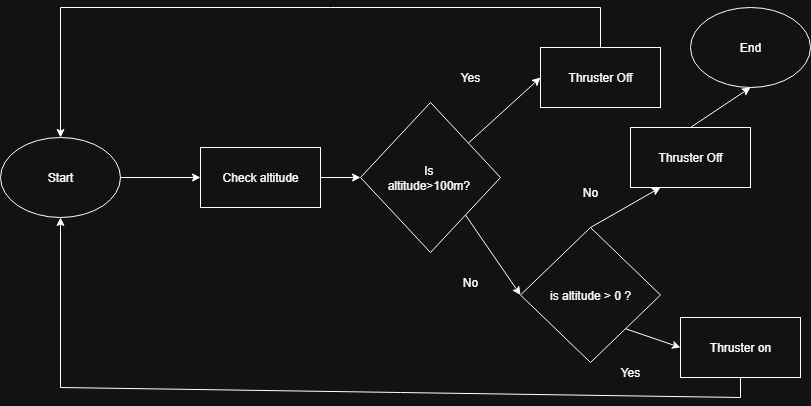

The diagram above was exported from draw.io. Its source (the exported page's mxGraphModel, read from the mxfile embedded in the PNG):
<mxGraphModel dx="983" dy="579" grid="1" gridSize="10" guides="1" tooltips="1" connect="1" arrows="1" fold="1" page="1" pageScale="1" pageWidth="827" pageHeight="1169" math="0" shadow="0">
  <root>
    <mxCell id="0" />
    <mxCell id="1" parent="0" />
    <mxCell id="ISWzDrggO76-9A3tq9X4-4" value="" style="edgeStyle=orthogonalEdgeStyle;rounded=0;orthogonalLoop=1;jettySize=auto;html=1;" parent="1" source="ISWzDrggO76-9A3tq9X4-2" target="ISWzDrggO76-9A3tq9X4-3" edge="1">
      <mxGeometry relative="1" as="geometry" />
    </mxCell>
    <mxCell id="ISWzDrggO76-9A3tq9X4-2" value="Start" style="ellipse;whiteSpace=wrap;html=1;" parent="1" vertex="1">
      <mxGeometry y="200" width="120" height="80" as="geometry" />
    </mxCell>
    <mxCell id="ISWzDrggO76-9A3tq9X4-6" value="" style="edgeStyle=orthogonalEdgeStyle;rounded=0;orthogonalLoop=1;jettySize=auto;html=1;" parent="1" source="ISWzDrggO76-9A3tq9X4-3" target="ISWzDrggO76-9A3tq9X4-5" edge="1">
      <mxGeometry relative="1" as="geometry" />
    </mxCell>
    <mxCell id="ISWzDrggO76-9A3tq9X4-3" value="Check altitude" style="rounded=0;whiteSpace=wrap;html=1;" parent="1" vertex="1">
      <mxGeometry x="200" y="210" width="120" height="60" as="geometry" />
    </mxCell>
    <mxCell id="ISWzDrggO76-9A3tq9X4-5" value="Is&amp;nbsp;&lt;div&gt;altitude&amp;gt;100m?&amp;nbsp;&lt;/div&gt;" style="rhombus;whiteSpace=wrap;html=1;rounded=0;" parent="1" vertex="1">
      <mxGeometry x="360" y="165" width="140" height="150" as="geometry" />
    </mxCell>
    <mxCell id="ISWzDrggO76-9A3tq9X4-10" value="Thruster Off" style="rounded=0;whiteSpace=wrap;html=1;" parent="1" vertex="1">
      <mxGeometry x="540" y="110" width="120" height="60" as="geometry" />
    </mxCell>
    <mxCell id="ISWzDrggO76-9A3tq9X4-11" value="" style="endArrow=classic;html=1;rounded=0;entryX=0;entryY=0.5;entryDx=0;entryDy=0;" parent="1" source="ISWzDrggO76-9A3tq9X4-5" target="ISWzDrggO76-9A3tq9X4-10" edge="1">
      <mxGeometry width="50" height="50" relative="1" as="geometry">
        <mxPoint x="530" y="240" as="sourcePoint" />
        <mxPoint x="430" y="220" as="targetPoint" />
      </mxGeometry>
    </mxCell>
    <mxCell id="ISWzDrggO76-9A3tq9X4-12" value="" style="endArrow=classic;html=1;rounded=0;exitX=1;exitY=1;exitDx=0;exitDy=0;entryX=0;entryY=0.5;entryDx=0;entryDy=0;" parent="1" source="ISWzDrggO76-9A3tq9X4-5" target="ISWzDrggO76-9A3tq9X4-15" edge="1">
      <mxGeometry width="50" height="50" relative="1" as="geometry">
        <mxPoint x="380" y="270" as="sourcePoint" />
        <mxPoint x="540" y="340" as="targetPoint" />
      </mxGeometry>
    </mxCell>
    <mxCell id="ISWzDrggO76-9A3tq9X4-13" value="No" style="text;html=1;align=center;verticalAlign=middle;whiteSpace=wrap;rounded=0;" parent="1" vertex="1">
      <mxGeometry x="440" y="330" width="60" height="30" as="geometry" />
    </mxCell>
    <mxCell id="ISWzDrggO76-9A3tq9X4-14" value="Yes" style="text;html=1;align=center;verticalAlign=middle;whiteSpace=wrap;rounded=0;" parent="1" vertex="1">
      <mxGeometry x="440" y="125" width="60" height="30" as="geometry" />
    </mxCell>
    <mxCell id="ISWzDrggO76-9A3tq9X4-15" value="is altitude &amp;gt;&lt;span style=&quot;background-color: transparent; color: light-dark(rgb(0, 0, 0), rgb(255, 255, 255));&quot;&gt;&amp;nbsp;0 ?&lt;/span&gt;" style="rhombus;whiteSpace=wrap;html=1;" parent="1" vertex="1">
      <mxGeometry x="520" y="290" width="140" height="135" as="geometry" />
    </mxCell>
    <mxCell id="ISWzDrggO76-9A3tq9X4-16" value="" style="endArrow=classic;html=1;rounded=0;exitX=0.5;exitY=0;exitDx=0;exitDy=0;entryX=0.25;entryY=1;entryDx=0;entryDy=0;" parent="1" source="ISWzDrggO76-9A3tq9X4-15" target="ISWzDrggO76-9A3tq9X4-25" edge="1">
      <mxGeometry width="50" height="50" relative="1" as="geometry">
        <mxPoint x="400" y="250" as="sourcePoint" />
        <mxPoint x="690" y="250" as="targetPoint" />
      </mxGeometry>
    </mxCell>
    <mxCell id="ISWzDrggO76-9A3tq9X4-17" value="Yes" style="text;html=1;align=center;verticalAlign=middle;whiteSpace=wrap;rounded=0;" parent="1" vertex="1">
      <mxGeometry x="600" y="420" width="60" height="30" as="geometry" />
    </mxCell>
    <mxCell id="ISWzDrggO76-9A3tq9X4-18" value="Thruster on" style="rounded=0;whiteSpace=wrap;html=1;" parent="1" vertex="1">
      <mxGeometry x="680" y="380" width="120" height="60" as="geometry" />
    </mxCell>
    <mxCell id="ISWzDrggO76-9A3tq9X4-20" value="" style="endArrow=classic;html=1;rounded=0;entryX=0;entryY=0.5;entryDx=0;entryDy=0;exitX=1;exitY=1;exitDx=0;exitDy=0;" parent="1" source="ISWzDrggO76-9A3tq9X4-15" target="ISWzDrggO76-9A3tq9X4-18" edge="1">
      <mxGeometry width="50" height="50" relative="1" as="geometry">
        <mxPoint x="470" y="310" as="sourcePoint" />
        <mxPoint x="520" y="260" as="targetPoint" />
      </mxGeometry>
    </mxCell>
    <mxCell id="ISWzDrggO76-9A3tq9X4-21" value="No" style="text;html=1;align=center;verticalAlign=middle;whiteSpace=wrap;rounded=0;" parent="1" vertex="1">
      <mxGeometry x="560" y="240" width="60" height="30" as="geometry" />
    </mxCell>
    <mxCell id="ISWzDrggO76-9A3tq9X4-23" value="" style="endArrow=classic;html=1;rounded=0;exitX=0.5;exitY=0;exitDx=0;exitDy=0;entryX=0.5;entryY=0;entryDx=0;entryDy=0;" parent="1" source="ISWzDrggO76-9A3tq9X4-10" target="ISWzDrggO76-9A3tq9X4-2" edge="1">
      <mxGeometry width="50" height="50" relative="1" as="geometry">
        <mxPoint x="380" y="300" as="sourcePoint" />
        <mxPoint x="50" y="70" as="targetPoint" />
        <Array as="points">
          <mxPoint x="600" y="70" />
          <mxPoint x="60" y="70" />
        </Array>
      </mxGeometry>
    </mxCell>
    <mxCell id="ISWzDrggO76-9A3tq9X4-25" value="Thruster Off" style="rounded=0;whiteSpace=wrap;html=1;" parent="1" vertex="1">
      <mxGeometry x="630" y="190" width="120" height="60" as="geometry" />
    </mxCell>
    <mxCell id="ISWzDrggO76-9A3tq9X4-26" value="End" style="ellipse;whiteSpace=wrap;html=1;" parent="1" vertex="1">
      <mxGeometry x="690" y="70" width="120" height="80" as="geometry" />
    </mxCell>
    <mxCell id="ISWzDrggO76-9A3tq9X4-27" value="" style="endArrow=classic;html=1;rounded=0;exitX=0.5;exitY=0;exitDx=0;exitDy=0;entryX=0.5;entryY=1;entryDx=0;entryDy=0;" parent="1" source="ISWzDrggO76-9A3tq9X4-25" target="ISWzDrggO76-9A3tq9X4-26" edge="1">
      <mxGeometry width="50" height="50" relative="1" as="geometry">
        <mxPoint x="430" y="260" as="sourcePoint" />
        <mxPoint x="480" y="210" as="targetPoint" />
      </mxGeometry>
    </mxCell>
    <mxCell id="ebCDGJvJ02e4XxqADxDy-1" value="" style="endArrow=classic;html=1;rounded=0;exitX=0.5;exitY=1;exitDx=0;exitDy=0;entryX=0.5;entryY=1;entryDx=0;entryDy=0;" edge="1" parent="1" source="ISWzDrggO76-9A3tq9X4-18" target="ISWzDrggO76-9A3tq9X4-2">
      <mxGeometry width="50" height="50" relative="1" as="geometry">
        <mxPoint x="420" y="380" as="sourcePoint" />
        <mxPoint x="40" y="460" as="targetPoint" />
        <Array as="points">
          <mxPoint x="740" y="460" />
          <mxPoint x="60" y="450" />
        </Array>
      </mxGeometry>
    </mxCell>
  </root>
</mxGraphModel>